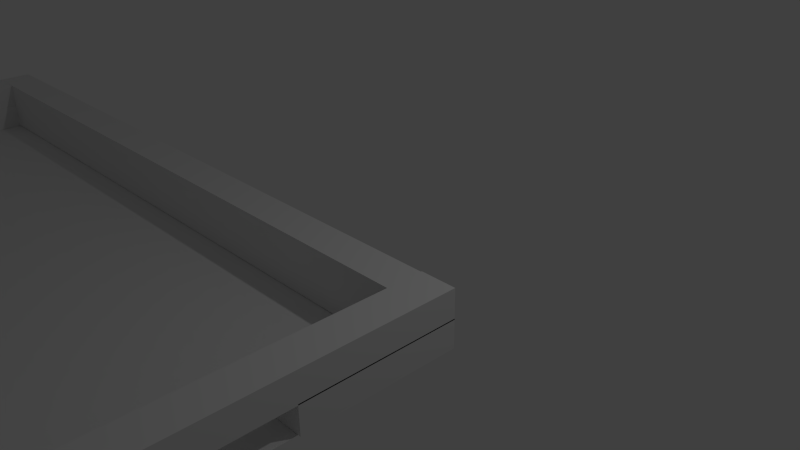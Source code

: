 # Source: table2-not-joined.blend  (saved by Blender 2.76.0; exported with 4.5.12 LTS)
import bpy
from mathutils import Matrix  # noqa: F401  (used for matrix-valued properties, if any)

bpy.ops.wm.read_factory_settings(use_empty=True)
scene = bpy.context.scene
scene.name = 'Scene'

# ---- collections
col_collection_1 = bpy.data.collections.new('Collection 1'); scene.collection.children.link(col_collection_1)

# ---- world
world_world = bpy.data.worlds.new('World'); scene.world = world_world
world_world.color = (0.05088, 0.05088, 0.05088)
world_world.use_sun_shadow = False
world_world.sun_shadow_jitter_overblur = 0.0
world_world.cycles.sampling_method = 'MANUAL'
world_world.cycles.sample_map_resolution = 256

# ---- cameras
cam_camera = bpy.data.cameras.new('Camera')
cam_camera.clip_end = 100.0
cam_camera.lens = 35.0
cam_camera.sensor_width = 32.0
cam_camera.sensor_height = 18.0
cam_camera.ortho_scale = 7.314
cam_camera.dof.focus_distance = 0.0
cam_camera.dof.aperture_fstop = 128.0

# ---- lights
light_lamp = bpy.data.lights.new('Lamp', 'POINT')
light_lamp.transmission_factor = 0.0
light_lamp.cutoff_distance = 30.0
light_lamp.energy = 100.0
light_lamp.shadow_buffer_clip_start = 1.001
light_lamp.shadow_soft_size = 0.1
light_lamp.shadow_maximum_resolution = 0.006
light_lamp.use_absolute_resolution = True
light_lamp.cycles.use_multiple_importance_sampling = False

# ---- meshes
me_cube_008 = bpy.data.meshes.new('Cube.008')
me_cube_008.from_pydata([(-1.103, -7.372, 0.001601), (-1.103, -7.372, -1.014), (-1.003, -7.372, 0.001601), (-1.003, -7.372, -1.014), (-1.103, 1.022, 0.001601), (-1.103, 1.022, -1.014), (-1.003, 1.022, 0.001601), (-1.003, 1.022, -1.014)], [], [(2, 0, 1, 3), (0, 4, 5, 1), (4, 6, 7, 5), (6, 2, 3, 7), (3, 1, 5, 7), (6, 4, 0, 2)])
me_cube_008.use_remesh_preserve_volume = False
me_cube_008.use_remesh_preserve_attributes = False
me_cube_008.use_mirror_vertex_groups = False
me_cube_008.update()
me_cube_007 = bpy.data.meshes.new('Cube.007')
me_cube_007.from_pydata([(-1.041, -1.0, -1.0), (-1.041, -1.0, 1.0), (-1.041, 1.0, -1.0), (-1.041, 1.0, 1.0), (1.041, -1.0, -1.0), (1.041, -1.0, 1.0), (1.041, 1.0, -1.0), (1.041, 1.0, 1.0)], [], [(1, 3, 2, 0), (3, 7, 6, 2), (7, 5, 4, 6), (5, 1, 0, 4), (0, 2, 6, 4), (5, 7, 3, 1)])
me_cube_007.use_remesh_preserve_volume = False
me_cube_007.use_remesh_preserve_attributes = False
me_cube_007.use_mirror_vertex_groups = False
me_cube_007.update()
me_cube_006 = bpy.data.meshes.new('Cube.006')
me_cube_006.from_pydata([(-1.024, -22.82, -1.0), (-1.024, -22.82, 1.0), (-1.024, -20.82, -1.0), (-1.024, -20.82, 1.0), (1.024, -22.82, -1.0), (1.024, -22.82, 1.0), (1.024, -20.82, -1.0), (1.024, -20.82, 1.0)], [], [(1, 3, 2, 0), (3, 7, 6, 2), (7, 5, 4, 6), (5, 1, 0, 4), (0, 2, 6, 4), (5, 7, 3, 1)])
me_cube_006.use_remesh_preserve_volume = False
me_cube_006.use_remesh_preserve_attributes = False
me_cube_006.use_mirror_vertex_groups = False
me_cube_006.update()
me_plane = bpy.data.meshes.new('Plane')
me_plane.from_pydata([(-1.0, -1.0, 0.0), (1.0, -1.0, 0.0), (-1.0, 1.0, 0.0), (1.0, 1.0, 0.0)], [], [(0, 1, 3, 2)])
me_plane.use_remesh_preserve_volume = False
me_plane.use_remesh_preserve_attributes = False
me_plane.use_mirror_vertex_groups = False
me_plane.update()
me_cube_004 = bpy.data.meshes.new('Cube.004')
me_cube_004.from_pydata([(-1.006, -22.82, -0.02655), (-1.006, -22.82, 1.024), (-1.106, -22.82, -0.02655), (-1.106, -22.82, 1.024), (-1.006, 1.021, -0.02655), (-1.006, 1.021, 1.024), (-1.106, 1.021, -0.02655), (-1.106, 1.021, 1.024)], [], [(1, 3, 2, 0), (3, 7, 6, 2), (7, 5, 4, 6), (5, 1, 0, 4), (0, 2, 6, 4), (5, 7, 3, 1)])
me_cube_004.use_remesh_preserve_volume = False
me_cube_004.use_remesh_preserve_attributes = False
me_cube_004.use_mirror_vertex_groups = False
me_cube_004.update()
me_cube_002 = bpy.data.meshes.new('Cube.002')
me_cube_002.from_pydata([(0.9997, -22.82, 0.001601), (0.9997, -22.82, -1.014), (1.1, -22.82, 0.001601), (1.1, -22.82, -1.014), (0.9997, -14.43, 0.001601), (0.9997, -14.43, -1.014), (1.1, -14.43, 0.001601), (1.1, -14.43, -1.014)], [], [(2, 0, 1, 3), (0, 4, 5, 1), (4, 6, 7, 5), (6, 2, 3, 7), (3, 1, 5, 7), (6, 4, 0, 2)])
me_cube_002.use_remesh_preserve_volume = False
me_cube_002.use_remesh_preserve_attributes = False
me_cube_002.use_mirror_vertex_groups = False
me_cube_002.update()
me_cube_000 = bpy.data.meshes.new('Cube.000')
me_cube_000.from_pydata([(0.9997, -7.372, 0.001601), (0.9997, -7.372, -1.014), (1.1, -7.372, 0.001601), (1.1, -7.372, -1.014), (0.9997, 1.022, 0.001601), (0.9997, 1.022, -1.014), (1.1, 1.022, 0.001601), (1.1, 1.022, -1.014)], [], [(2, 0, 1, 3), (0, 4, 5, 1), (4, 6, 7, 5), (6, 2, 3, 7), (3, 1, 5, 7), (6, 4, 0, 2)])
me_cube_000.use_remesh_preserve_volume = False
me_cube_000.use_remesh_preserve_attributes = False
me_cube_000.use_mirror_vertex_groups = False
me_cube_000.update()
me_cube_003 = bpy.data.meshes.new('Cube.003')
me_cube_003.from_pydata([(1.1, -22.82, -0.02655), (1.1, -22.82, 1.024), (1.0, -22.82, -0.02655), (1.0, -22.82, 1.024), (1.1, 1.021, -0.02655), (1.1, 1.021, 1.024), (1.0, 1.021, -0.02655), (1.0, 1.021, 1.024)], [], [(1, 3, 2, 0), (3, 7, 6, 2), (7, 5, 4, 6), (5, 1, 0, 4), (0, 2, 6, 4), (5, 7, 3, 1)])
me_cube_003.use_remesh_preserve_volume = False
me_cube_003.use_remesh_preserve_attributes = False
me_cube_003.use_mirror_vertex_groups = False
me_cube_003.update()
me_cube_005 = bpy.data.meshes.new('Cube.005')
me_cube_005.from_pydata([(-1.105, -22.82, 0.001601), (-1.105, -22.82, -1.014), (-1.005, -22.82, 0.001601), (-1.005, -22.82, -1.014), (-1.105, -14.43, 0.001601), (-1.105, -14.43, -1.014), (-1.005, -14.43, 0.001601), (-1.005, -14.43, -1.014)], [], [(2, 0, 1, 3), (0, 4, 5, 1), (4, 6, 7, 5), (6, 2, 3, 7), (3, 1, 5, 7), (6, 4, 0, 2)])
me_cube_005.use_remesh_preserve_volume = False
me_cube_005.use_remesh_preserve_attributes = False
me_cube_005.use_mirror_vertex_groups = False
me_cube_005.update()

# ---- objects
ob_cube_007 = bpy.data.objects.new('Cube.007', me_cube_008)
ob_cube_006 = bpy.data.objects.new('Cube.006', me_cube_007)
ob_cube_000 = bpy.data.objects.new('Cube.000', me_cube_006)
ob_plane = bpy.data.objects.new('Plane', me_plane)
ob_lamp = bpy.data.objects.new('Lamp', light_lamp)
ob_camera = bpy.data.objects.new('Camera', cam_camera)
ob_cube_002 = bpy.data.objects.new('Cube.002', me_cube_004)
ob_cube_001 = bpy.data.objects.new('Cube.001', me_cube_002)
ob_cube_003 = bpy.data.objects.new('Cube.003', me_cube_000)
ob_cube_004 = bpy.data.objects.new('Cube.004', me_cube_003)
ob_cube_005 = bpy.data.objects.new('Cube.005', me_cube_005)

# ---- transforms, parenting, visibility, modifiers, constraints
ob_cube_007.location = (-3.434, -0.93, 0.2624)
ob_cube_007.scale = (5.0, 0.25, 0.375)
ob_cube_007.lineart.crease_threshold = 0.0
ob_cube_006.location = (-3.434, -0.93, 0.2645)
ob_cube_006.scale = (5.0, 0.25, 0.375)
ob_cube_006.lineart.crease_threshold = 0.0
ob_cube_000.location = (-3.434, -0.93, 0.2607)
ob_cube_000.scale = (5.0, 0.25, 0.375)
ob_cube_000.lineart.crease_threshold = 0.0
ob_plane.location = (-3.436, -3.652, -0.1193)
ob_plane.scale = (5.46, 2.95, 1.0)
ob_plane.lineart.crease_threshold = 0.0
ob_lamp.location = (4.076, 1.005, 5.904)
ob_lamp.rotation_euler = (0.6503, 0.05522, 1.866)
ob_lamp.lock_rotations_4d = False
ob_lamp.empty_display_type = 'ARROWS'
ob_lamp.color = (0.0, 0.0, 0.0, 0.0)
ob_lamp.lineart.crease_threshold = 0.0
ob_camera.location = (7.481, -6.508, 5.344)
ob_camera.rotation_euler = (1.109, 0.01082, 0.8149)
ob_camera.lock_rotations_4d = False
ob_camera.empty_display_type = 'ARROWS'
ob_camera.color = (0.0, 0.0, 0.0, 0.0)
ob_camera.display_type = 'WIRE'
ob_camera.lineart.crease_threshold = 0.0
ob_cube_002.location = (-3.434, -0.93, 0.2509)
ob_cube_002.scale = (5.0, 0.25, 0.375)
ob_cube_002.lineart.crease_threshold = 0.0
ob_cube_001.location = (-3.434, -0.93, 0.2624)
ob_cube_001.scale = (5.0, 0.25, 0.375)
ob_cube_001.lineart.crease_threshold = 0.0
ob_cube_003.location = (-3.434, -0.93, 0.2656)
ob_cube_003.scale = (5.0, 0.25, 0.375)
ob_cube_003.lineart.crease_threshold = 0.0
ob_cube_004.location = (-3.434, -0.93, 0.2622)
ob_cube_004.scale = (5.0, 0.25, 0.375)
ob_cube_004.lineart.crease_threshold = 0.0
ob_cube_005.location = (-3.434, -0.93, 0.2965)
ob_cube_005.scale = (5.0, 0.25, 0.375)
ob_cube_005.lineart.crease_threshold = 0.0

# ---- collection membership
col_collection_1.objects.link(ob_cube_007)
col_collection_1.objects.link(ob_cube_006)
col_collection_1.objects.link(ob_cube_000)
col_collection_1.objects.link(ob_plane)
col_collection_1.objects.link(ob_lamp)
col_collection_1.objects.link(ob_camera)
col_collection_1.objects.link(ob_cube_002)
col_collection_1.objects.link(ob_cube_001)
col_collection_1.objects.link(ob_cube_003)
col_collection_1.objects.link(ob_cube_004)
col_collection_1.objects.link(ob_cube_005)

# ---- scene / render settings (as saved in the file)
scene.camera = ob_camera
scene.frame_start = 1; scene.frame_end = 250; scene.frame_set(2)
scene.render.engine = 'BLENDER_EEVEE_NEXT'
scene.render.resolution_percentage = 50
scene.render.dither_intensity = 0.0
scene.cycles.use_denoising = False
scene.cycles.samples = 10
scene.cycles.sampling_pattern = 'TABULATED_SOBOL'
scene.cycles.light_sampling_threshold = 0.0
scene.cycles.use_adaptive_sampling = False
scene.cycles.use_light_tree = False
scene.cycles.blur_glossy = 0.0
scene.cycles.pixel_filter_type = 'GAUSSIAN'
scene.cycles.sample_clamp_indirect = 0.0
scene.view_settings.view_transform = 'Standard'
bpy.context.view_layer.update()
